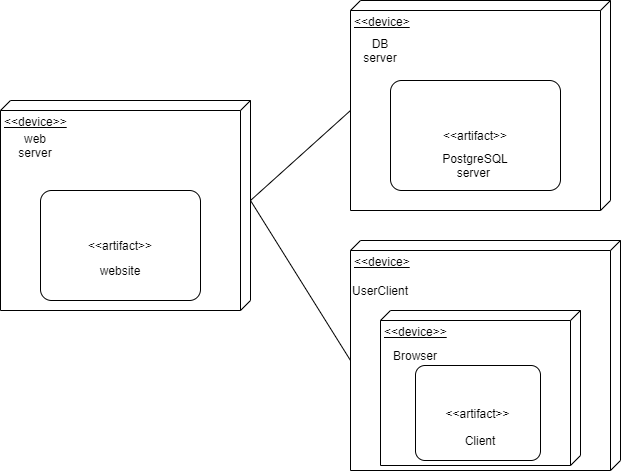

The diagram above was exported from draw.io. Its source (the exported page's mxGraphModel, read from the mxfile embedded in the PNG):
<mxGraphModel dx="1024" dy="579" grid="1" gridSize="10" guides="1" tooltips="1" connect="1" arrows="1" fold="1" page="1" pageScale="1" pageWidth="850" pageHeight="1100" math="0" shadow="0">
  <root>
    <mxCell id="0" />
    <mxCell id="1" parent="0" />
    <mxCell id="uDl9Jvv8tlLAiHbude3b-1" value="&amp;lt;&amp;lt;device&amp;gt;" style="verticalAlign=top;align=left;spacingTop=8;spacingLeft=2;spacingRight=12;shape=cube;size=10;direction=south;fontStyle=4;html=1;" vertex="1" parent="1">
      <mxGeometry x="460" y="280" width="270" height="230" as="geometry" />
    </mxCell>
    <mxCell id="uDl9Jvv8tlLAiHbude3b-2" value="&amp;lt;&amp;lt;device&amp;gt;&amp;gt;" style="verticalAlign=top;align=left;spacingTop=8;spacingLeft=2;spacingRight=12;shape=cube;size=10;direction=south;fontStyle=4;html=1;" vertex="1" parent="1">
      <mxGeometry x="490" y="350" width="200" height="155" as="geometry" />
    </mxCell>
    <mxCell id="uDl9Jvv8tlLAiHbude3b-3" value="&amp;lt;&amp;lt;device&amp;gt;" style="verticalAlign=top;align=left;spacingTop=8;spacingLeft=2;spacingRight=12;shape=cube;size=10;direction=south;fontStyle=4;html=1;" vertex="1" parent="1">
      <mxGeometry x="460" y="40" width="260" height="210" as="geometry" />
    </mxCell>
    <mxCell id="uDl9Jvv8tlLAiHbude3b-4" value="&amp;lt;&amp;lt;device&amp;gt;&amp;gt;" style="verticalAlign=top;align=left;spacingTop=8;spacingLeft=2;spacingRight=12;shape=cube;size=10;direction=south;fontStyle=4;html=1;" vertex="1" parent="1">
      <mxGeometry x="110" y="140" width="250" height="210" as="geometry" />
    </mxCell>
    <mxCell id="uDl9Jvv8tlLAiHbude3b-5" value="&amp;lt;&amp;lt;artifact&amp;gt;&amp;gt;" style="rounded=1;arcSize=10;whiteSpace=wrap;html=1;align=center;" vertex="1" parent="1">
      <mxGeometry x="150" y="230" width="160" height="110" as="geometry" />
    </mxCell>
    <mxCell id="uDl9Jvv8tlLAiHbude3b-6" value="&amp;lt;&amp;lt;artifact&amp;gt;&amp;gt;" style="rounded=1;arcSize=10;whiteSpace=wrap;html=1;align=center;" vertex="1" parent="1">
      <mxGeometry x="500" y="120" width="170" height="110" as="geometry" />
    </mxCell>
    <mxCell id="uDl9Jvv8tlLAiHbude3b-7" value="&amp;lt;&amp;lt;artifact&amp;gt;&amp;gt;" style="rounded=1;arcSize=10;whiteSpace=wrap;html=1;align=center;" vertex="1" parent="1">
      <mxGeometry x="525" y="405" width="125" height="95" as="geometry" />
    </mxCell>
    <mxCell id="uDl9Jvv8tlLAiHbude3b-8" value="web server" style="text;html=1;strokeColor=none;fillColor=none;align=center;verticalAlign=middle;whiteSpace=wrap;rounded=0;" vertex="1" parent="1">
      <mxGeometry x="120" y="175" width="50" height="20" as="geometry" />
    </mxCell>
    <mxCell id="uDl9Jvv8tlLAiHbude3b-9" value="DB server" style="text;html=1;strokeColor=none;fillColor=none;align=center;verticalAlign=middle;whiteSpace=wrap;rounded=0;" vertex="1" parent="1">
      <mxGeometry x="470" y="80" width="40" height="20" as="geometry" />
    </mxCell>
    <mxCell id="uDl9Jvv8tlLAiHbude3b-10" value="Client" style="text;html=1;strokeColor=none;fillColor=none;align=center;verticalAlign=middle;whiteSpace=wrap;rounded=0;" vertex="1" parent="1">
      <mxGeometry x="570" y="470" width="40" height="20" as="geometry" />
    </mxCell>
    <mxCell id="uDl9Jvv8tlLAiHbude3b-11" value="UserClient" style="text;html=1;strokeColor=none;fillColor=none;align=center;verticalAlign=middle;whiteSpace=wrap;rounded=0;" vertex="1" parent="1">
      <mxGeometry x="470" y="320" width="40" height="20" as="geometry" />
    </mxCell>
    <mxCell id="uDl9Jvv8tlLAiHbude3b-12" value="website" style="text;html=1;strokeColor=none;fillColor=none;align=center;verticalAlign=middle;whiteSpace=wrap;rounded=0;" vertex="1" parent="1">
      <mxGeometry x="210" y="300" width="40" height="20" as="geometry" />
    </mxCell>
    <mxCell id="uDl9Jvv8tlLAiHbude3b-13" value="Browser" style="text;html=1;strokeColor=none;fillColor=none;align=center;verticalAlign=middle;whiteSpace=wrap;rounded=0;" vertex="1" parent="1">
      <mxGeometry x="505" y="385" width="40" height="20" as="geometry" />
    </mxCell>
    <mxCell id="uDl9Jvv8tlLAiHbude3b-19" value="PostgreSQL server&amp;nbsp;" style="text;html=1;strokeColor=none;fillColor=none;align=center;verticalAlign=middle;whiteSpace=wrap;rounded=0;" vertex="1" parent="1">
      <mxGeometry x="565" y="195" width="40" height="20" as="geometry" />
    </mxCell>
    <mxCell id="uDl9Jvv8tlLAiHbude3b-23" value="" style="endArrow=none;html=1;entryX=0;entryY=0;entryDx=100;entryDy=0;entryPerimeter=0;exitX=0;exitY=0;exitDx=120;exitDy=270;exitPerimeter=0;" edge="1" parent="1" source="uDl9Jvv8tlLAiHbude3b-1" target="uDl9Jvv8tlLAiHbude3b-4">
      <mxGeometry width="50" height="50" relative="1" as="geometry">
        <mxPoint x="420" y="320" as="sourcePoint" />
        <mxPoint x="470" y="270" as="targetPoint" />
      </mxGeometry>
    </mxCell>
    <mxCell id="uDl9Jvv8tlLAiHbude3b-24" value="" style="endArrow=none;html=1;exitX=0;exitY=0;exitDx=100;exitDy=0;exitPerimeter=0;entryX=0;entryY=0;entryDx=110;entryDy=260;entryPerimeter=0;" edge="1" parent="1" source="uDl9Jvv8tlLAiHbude3b-4" target="uDl9Jvv8tlLAiHbude3b-3">
      <mxGeometry width="50" height="50" relative="1" as="geometry">
        <mxPoint x="420" y="320" as="sourcePoint" />
        <mxPoint x="470" y="270" as="targetPoint" />
      </mxGeometry>
    </mxCell>
  </root>
</mxGraphModel>